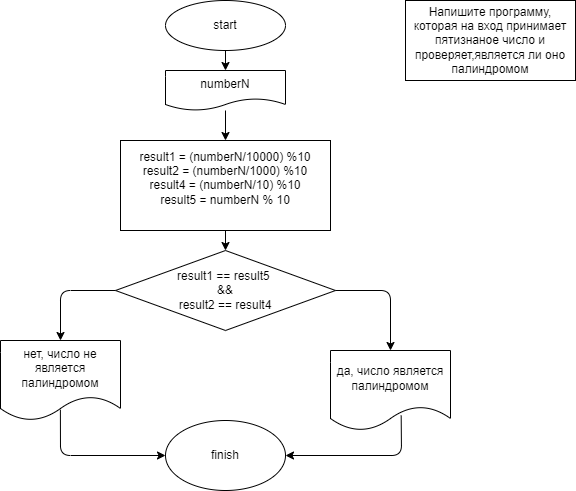

The diagram above was exported from draw.io. Its source (the exported page's mxGraphModel, read from the mxfile embedded in the PNG):
<mxGraphModel dx="798" dy="339" grid="1" gridSize="10" guides="1" tooltips="1" connect="1" arrows="1" fold="1" page="1" pageScale="1" pageWidth="827" pageHeight="1169" math="0" shadow="0">
  <root>
    <mxCell id="0" />
    <mxCell id="1" parent="0" />
    <mxCell id="2" value="start" style="ellipse;whiteSpace=wrap;html=1;" vertex="1" parent="1">
      <mxGeometry x="230" y="10" width="120" height="50" as="geometry" />
    </mxCell>
    <mxCell id="5" value="Напишите программу, которая на вход принимает пятизнаное число и проверяет,является ли оно палиндромом" style="rounded=0;whiteSpace=wrap;html=1;" vertex="1" parent="1">
      <mxGeometry x="470" y="10" width="170" height="80" as="geometry" />
    </mxCell>
    <mxCell id="6" value="numberN" style="shape=document;whiteSpace=wrap;html=1;boundedLbl=1;" vertex="1" parent="1">
      <mxGeometry x="230" y="80" width="120" height="40" as="geometry" />
    </mxCell>
    <mxCell id="7" value="result1 = (numberN/10000) %10&lt;br&gt;result2 = (numberN/1000) %10&lt;br&gt;result4 = (numberN/10) %10&lt;br&gt;result5 = numberN % 10&lt;br&gt;&lt;br&gt;" style="rounded=0;whiteSpace=wrap;html=1;" vertex="1" parent="1">
      <mxGeometry x="185" y="150" width="210" height="90" as="geometry" />
    </mxCell>
    <mxCell id="8" value="result1 == result5&amp;nbsp;&lt;br&gt;&amp;amp;&amp;amp;&lt;br&gt;result2 == result4" style="rhombus;whiteSpace=wrap;html=1;" vertex="1" parent="1">
      <mxGeometry x="180" y="260" width="220" height="80" as="geometry" />
    </mxCell>
    <mxCell id="9" value="да, число является палиндромом" style="shape=document;whiteSpace=wrap;html=1;boundedLbl=1;" vertex="1" parent="1">
      <mxGeometry x="395" y="360" width="120" height="80" as="geometry" />
    </mxCell>
    <mxCell id="10" value="нет, число не является палиндромом" style="shape=document;whiteSpace=wrap;html=1;boundedLbl=1;" vertex="1" parent="1">
      <mxGeometry x="65" y="350" width="120" height="80" as="geometry" />
    </mxCell>
    <mxCell id="11" value="" style="endArrow=classic;html=1;entryX=0.5;entryY=0;entryDx=0;entryDy=0;exitX=0.5;exitY=1;exitDx=0;exitDy=0;" edge="1" parent="1" source="2" target="6">
      <mxGeometry width="50" height="50" relative="1" as="geometry">
        <mxPoint x="350" y="170" as="sourcePoint" />
        <mxPoint x="400" y="120" as="targetPoint" />
      </mxGeometry>
    </mxCell>
    <mxCell id="12" value="" style="endArrow=classic;html=1;entryX=0.5;entryY=0;entryDx=0;entryDy=0;" edge="1" parent="1" source="6" target="7">
      <mxGeometry width="50" height="50" relative="1" as="geometry">
        <mxPoint x="350" y="170" as="sourcePoint" />
        <mxPoint x="400" y="120" as="targetPoint" />
      </mxGeometry>
    </mxCell>
    <mxCell id="13" value="" style="endArrow=classic;html=1;entryX=0.5;entryY=0;entryDx=0;entryDy=0;exitX=0.5;exitY=1;exitDx=0;exitDy=0;" edge="1" parent="1" source="7" target="8">
      <mxGeometry width="50" height="50" relative="1" as="geometry">
        <mxPoint x="350" y="170" as="sourcePoint" />
        <mxPoint x="400" y="120" as="targetPoint" />
      </mxGeometry>
    </mxCell>
    <mxCell id="14" value="" style="endArrow=classic;html=1;entryX=0.5;entryY=0;entryDx=0;entryDy=0;exitX=1;exitY=0.5;exitDx=0;exitDy=0;" edge="1" parent="1" source="8" target="9">
      <mxGeometry width="50" height="50" relative="1" as="geometry">
        <mxPoint x="350" y="330" as="sourcePoint" />
        <mxPoint x="400" y="280" as="targetPoint" />
        <Array as="points">
          <mxPoint x="455" y="300" />
        </Array>
      </mxGeometry>
    </mxCell>
    <mxCell id="15" value="" style="endArrow=classic;html=1;entryX=0.5;entryY=0;entryDx=0;entryDy=0;exitX=0;exitY=0.5;exitDx=0;exitDy=0;" edge="1" parent="1" source="8" target="10">
      <mxGeometry width="50" height="50" relative="1" as="geometry">
        <mxPoint x="350" y="330" as="sourcePoint" />
        <mxPoint x="400" y="280" as="targetPoint" />
        <Array as="points">
          <mxPoint x="125" y="300" />
        </Array>
      </mxGeometry>
    </mxCell>
    <mxCell id="16" value="finish" style="ellipse;whiteSpace=wrap;html=1;" vertex="1" parent="1">
      <mxGeometry x="230" y="430" width="120" height="70" as="geometry" />
    </mxCell>
    <mxCell id="17" value="" style="endArrow=classic;html=1;entryX=1;entryY=0.5;entryDx=0;entryDy=0;exitX=0.589;exitY=0.813;exitDx=0;exitDy=0;exitPerimeter=0;" edge="1" parent="1" source="9" target="16">
      <mxGeometry width="50" height="50" relative="1" as="geometry">
        <mxPoint x="350" y="500" as="sourcePoint" />
        <mxPoint x="400" y="450" as="targetPoint" />
        <Array as="points">
          <mxPoint x="466" y="465" />
        </Array>
      </mxGeometry>
    </mxCell>
    <mxCell id="18" value="" style="endArrow=classic;html=1;entryX=0;entryY=0.5;entryDx=0;entryDy=0;exitX=0.499;exitY=0.865;exitDx=0;exitDy=0;exitPerimeter=0;" edge="1" parent="1" source="10" target="16">
      <mxGeometry width="50" height="50" relative="1" as="geometry">
        <mxPoint x="350" y="500" as="sourcePoint" />
        <mxPoint x="400" y="450" as="targetPoint" />
        <Array as="points">
          <mxPoint x="125" y="465" />
        </Array>
      </mxGeometry>
    </mxCell>
  </root>
</mxGraphModel>